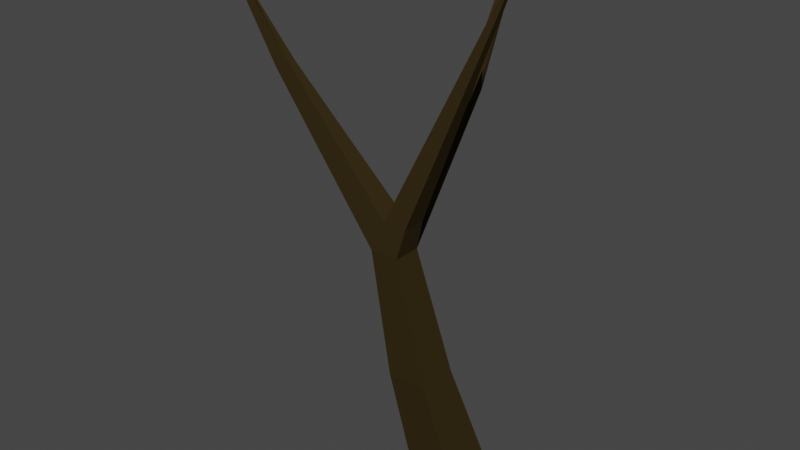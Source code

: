 # Source: tree4.blend  (saved by Blender 3.5.10; exported with 4.5.12 LTS)
import bpy
from mathutils import Matrix  # noqa: F401  (used for matrix-valued properties, if any)

bpy.ops.wm.read_factory_settings(use_empty=True)
scene = bpy.context.scene
scene.name = 'Scene'

# ---- collections
col_collection = bpy.data.collections.new('Collection'); scene.collection.children.link(col_collection)

# ---- materials (node trees are filled in below, after node groups)
mat_trunk_1_002 = bpy.data.materials.new('Trunk_1.002')
mat_trunk_1_002.alpha_threshold = 0.0
mat_trunk_1_002.use_transparent_shadow = False
mat_trunk_1_002.diffuse_color = (0.03583, 0.02455, 0.008489, 1.0)
mat_trunk_1_002.specular_color = (0.162, 0.162, 0.162)
mat_trunk_1_002.roughness = 0.5
mat_trunk_1_002.specular_intensity = 1.0
mat_treetop_1 = bpy.data.materials.new('Treetop_1')
mat_treetop_1.alpha_threshold = 0.0
mat_treetop_1.use_transparent_shadow = False
mat_treetop_1.diffuse_color = (1.0, 0.2649, 0.004086, 1.0)
mat_treetop_1.specular_color = (0.225, 0.225, 0.225)
mat_treetop_1.roughness = 0.5
mat_treetop_1.specular_intensity = 1.0

# ---- material node trees

# ---- world
world_world = bpy.data.worlds.new('World'); scene.world = world_world
world_world.use_nodes = True; world_world.node_tree.nodes.clear()
_N = world_world.node_tree.nodes; _L = world_world.node_tree.links
n0 = _N.new('ShaderNodeOutputWorld'); n0.name = 'World Output'; n0.location = (300, 300)
n1 = _N.new('ShaderNodeBackground'); n1.name = 'Background'; n1.location = (10, 300)
n1.inputs[0].default_value = (0.05088, 0.05088, 0.05088, 1.0)
_L.new(n1.outputs[0], n0.inputs[0])
n0.is_active_output = True
world_world.color = (0.05088, 0.05088, 0.05088)
world_world.use_sun_shadow = False
world_world.sun_shadow_jitter_overblur = 0.0

# ---- meshes
me_tree_1 = bpy.data.meshes.new('Tree_1')
me_tree_1.from_pydata([(-1.37, 0.04835, 1.565), (1.35, 0.04364, 1.545), (0.965, 3.779, 1.252), (-0.9895, 2.976, 1.244), (1.37, -0.04835, -1.565), (0.9799, 3.722, -1.056), (-1.35, -0.04364, -1.545), (-0.9747, 2.919, -1.064), (-0.1329, 7.842, 1.652), (-1.964, 7.842, 1.652), (-0.1329, 7.842, -0.1794), (-1.964, 7.842, -0.1794), (-1.497, 13.51, 1.772), (-2.791, 13.51, 1.772), (-1.497, 13.51, 0.4778), (-2.791, 13.51, 0.4778), (-2.214, 14.92, 1.667), (-1.13, 14.92, 1.667), (2.537, 24.74, 0.7386), (2.341, 24.74, 0.7386), (-1.13, 14.92, 0.5832), (2.537, 24.74, 0.5434), (-2.214, 14.92, 0.5832), (2.341, 24.74, 0.5434), (-8.017, 20.03, 0.4567), (-8.017, 20.03, 0.8253), (-8.672, 19.64, 0.4041), (-8.672, 19.64, 0.8779), (-11.15, 23.75, 0.6161), (-11.15, 23.75, 0.6659), (-11.42, 23.59, 0.6444), (-11.42, 23.59, 0.6377), (-1.383, 25.31, -5.639), (-1.352, 19.2, -3.406), (-1.208, 24.89, -5.745), (-1.483, 24.97, -5.745), (-1.257, 20.11, -3.3), (-2.137, 19.24, -3.406), (-1.798, 20.11, -3.3), (-0.01002, 0.04599, 1.555), (0.01002, -0.04599, -1.555), (-1.36, 0.002352, 0.01002), (1.36, -0.002352, -0.01002), (-1.907e-06, 0.0, 8.345e-07)], [], [(0, 39, 1, 2, 3), (1, 42, 4, 5, 2), (4, 40, 6, 7, 5), (6, 41, 0, 3, 7), (3, 2, 8, 9), (2, 5, 10, 8), (5, 7, 11, 10), (7, 3, 9, 11), (8, 12, 13, 9), (10, 14, 12, 8), (10, 11, 15, 14), (9, 13, 15, 11), (16, 17, 18, 19), (17, 20, 21, 18), (20, 22, 23, 21), (22, 16, 19, 23), (12, 17, 16, 13), (20, 17, 12, 14), (36, 33, 34, 32), (16, 22, 24, 25), (22, 15, 26, 24), (15, 13, 27, 26), (13, 16, 25, 27), (28, 25, 24, 29), (24, 26, 30, 29), (30, 26, 27, 31), (27, 25, 28, 31), (19, 18, 21, 23), (28, 29, 30, 31), (32, 34, 35), (33, 37, 35, 34), (38, 36, 32), (37, 38, 32, 35), (15, 22, 38, 37), (22, 20, 36, 38), (14, 15, 37, 33), (20, 14, 33, 36), (43, 40, 4, 42), (39, 43, 42, 1), (0, 41, 43, 39), (41, 6, 40, 43)])
me_tree_1.polygons.foreach_set('use_smooth', [1, 1, 1, 1, 0, 0, 0, 0, 0, 0, 0, 0, 0, 0, 0, 0, 0, 0, 0, 0, 0, 0, 0, 0, 0, 0, 0, 0, 0, 0, 0, 0, 0, 0, 0, 0, 0, 1, 1, 1, 1])
_k = set([(0, 3), (0, 39), (0, 41), (1, 2), (1, 39), (1, 42), (2, 3), (2, 5), (3, 7), (4, 5), (4, 40), (4, 42), (5, 7), (6, 7), (6, 40), (6, 41)])
me_tree_1.attributes.new('sharp_edge', 'BOOLEAN', 'EDGE').data.foreach_set('value', [ (min(e.vertices), max(e.vertices)) in _k for e in me_tree_1.edges])
_uv = me_tree_1.uv_layers.new(name='UVMap')
_uv.uv.foreach_set('vector', [0.0, 0.0, 0.5, 0.0, 1.0, 0.0, 1.0, 1.0, 0.0, 1.0, 0.0, 0.0, 0.5, 0.0, 1.0, 0.0, 1.0, 1.0, 0.0, 1.0, 0.0, 0.0, 0.5, 0.0, 1.0, 0.0, 1.0, 1.0, 0.0, 1.0, 0.0, 0.0, 0.5, 0.0, 1.0, 0.0, 1.0, 1.0, 0.0, 1.0, 0.0, 1.0, 1.0, 1.0, 1.0, 0.0, 0.0, 0.0, 0.0, 1.0, 1.0, 1.0, 1.0, 1.0, 1.0, 0.0, 0.0, 1.0, 1.0, 1.0, 0.0, 1.0, 1.0, 1.0, 0.0, 1.0, 1.0, 1.0, 0.0, 0.0, 0.0, 1.0, 1.0, 0.0, 1.0, 0.0, 0.0, 0.0, 0.0, 0.0, 1.0, 1.0, 1.0, 1.0, 1.0, 0.0, 1.0, 0.0, 1.0, 1.0, 0.0, 1.0, 0.0, 1.0, 1.0, 1.0, 0.0, 0.0, 0.0, 0.0, 0.0, 1.0, 0.0, 1.0, 0.0, 0.0, 1.0, 0.0, 1.0, 0.0, 0.0, 0.0, 1.0, 0.0, 1.0, 1.0, 1.0, 1.0, 1.0, 0.0, 1.0, 1.0, 0.0, 1.0, 0.0, 1.0, 1.0, 1.0, 0.0, 1.0, 0.0, 0.0, 0.0, 0.0, 0.0, 1.0, 1.0, 0.0, 1.0, 0.0, 0.0, 0.0, 0.0, 0.0, 1.0, 1.0, 1.0, 0.0, 1.0, 0.0, 1.0, 1.0, 1.0, 1.0, 1.0, 1.0, 1.0, 1.0, 1.0, 1.0, 0.0, 0.0, 0.0, 1.0, 0.0, 1.0, 0.0, 0.0, 0.0, 1.0, 0.0, 1.0, 0.0, 1.0, 0.0, 1.0, 0.0, 1.0, 0.0, 0.0, 0.0, 0.0, 0.0, 1.0, 0.0, 0.0, 0.0, 0.0, 0.0, 0.0, 0.0, 0.0, 0.0, 0.0, 0.0, 0.0, 0.0, 1.0, 0.0, 1.0, 0.0, 1.0, 0.0, 1.0, 0.0, 1.0, 0.0, 1.0, 0.0, 1.0, 0.0, 1.0, 0.0, 0.0, 0.0, 0.0, 0.0, 0.0, 0.0, 0.0, 0.0, 0.0, 0.0, 0.0, 0.0, 0.0, 1.0, 0.0, 1.0, 1.0, 0.0, 1.0, 0.0, 0.0, 0.0, 1.0, 0.0, 1.0, 0.0, 0.0, 1.0, 1.0, 1.0, 1.0, 0.0, 1.0, 1.0, 1.0, 0.0, 1.0, 0.0, 1.0, 1.0, 1.0, 0.0, 1.0, 0.5, 1.0, 0.0, 1.0, 0.0, 1.0, 0.0, 1.0, 0.0, 1.0, 0.0, 1.0, 0.0, 1.0, 0.0, 1.0, 0.0, 1.0, 0.0, 1.0, 0.0, 1.0, 1.0, 1.0, 0.5, 1.0, 0.0, 1.0, 1.0, 1.0, 0.0, 1.0, 0.0, 1.0, 1.0, 1.0, 1.0, 1.0, 1.0, 1.0, 1.0, 1.0, 1.0, 1.0, 0.25, 0.0, 0.0, 0.0, 0.0, 0.0, 0.0, 0.0, 0.5, 0.0, 0.25, 0.0, 0.0, 0.0, 0.0, 0.0, 1.0, 0.0, 0.5, 0.0, 0.25, 0.0, 0.5, 0.0, 0.5, 0.0, 0.0, 0.0, 0.0, 0.0, 0.25, 0.0])
me_tree_1.materials.append(mat_trunk_1_002)
me_tree_1.materials.append(mat_treetop_1)
me_tree_1.use_remesh_preserve_volume = False
me_tree_1.use_remesh_preserve_attributes = False
me_tree_1.use_mirror_vertex_groups = False
me_tree_1.update()
me_tree_1.normals_split_custom_set([tuple(v) for v in zip(*[iter([-0.01011, 0.08983, 0.9959, -0.009839, 0.09047, 0.9959, 0.007475, 0.07891, 0.9969, -0.02131, 0.09677, 0.9951, -0.05165, 0.1155, 0.992, 0.9947, 0.1026, 0.003587, 0.9947, 0.1026, 0.003587, 0.9947, 0.1026, 0.003587, 0.9947, 0.1026, 0.003587, 0.9947, 0.1026, 0.003587, -0.02296, 0.1489, -0.9886, -0.02291, 0.1421, -0.9896, -0.006975, 0.1612, -0.9869, -0.03296, 0.1411, -0.9894, -0.04872, 0.1289, -0.9905, -0.9918, 0.1275, -0.009898, -0.9918, 0.1275, -0.009898, -0.9918, 0.1275, -0.009898, -0.9918, 0.1275, -0.009898, -0.9918, 0.1275, -0.009898, 0.01612, -0.08625, 0.9961, 0.01612, -0.08625, 0.9961, 0.01612, -0.08625, 0.9961, 0.01612, -0.08625, 0.9961, 0.9654, 0.2608, -0.00013, 0.9654, 0.2608, -0.00013, 0.9654, 0.2608, -0.00013, 0.9654, 0.2608, -0.00013, -0.03662, 0.1828, -0.9825, -0.03662, 0.1828, -0.9825, -0.03662, 0.1828, -0.9825, -0.03662, 0.1828, -0.9825, -0.9805, -0.1966, -0.0008107, -0.9805, -0.1966, -0.0008107, -0.9805, -0.1966, -0.0008107, -0.9805, -0.1966, -0.0008107, -4.308e-07, -0.02129, 0.9998, -4.308e-07, -0.02129, 0.9998, -4.308e-07, -0.02129, 0.9998, -4.308e-07, -0.02129, 0.9998, 0.9722, 0.2341, 1.152e-06, 0.9722, 0.2341, 1.152e-06, 0.9722, 0.2341, 1.152e-06, 0.9722, 0.2341, 1.152e-06, 1.144e-08, 0.1152, -0.9933, 1.144e-08, 0.1152, -0.9933, 1.144e-08, 0.1152, -0.9933, 1.144e-08, 0.1152, -0.9933, -0.9895, -0.1445, 0.0, -0.9895, -0.1445, 0.0, -0.9895, -0.1445, 0.0, -0.9895, -0.1445, 0.0, -7.563e-07, 0.09414, 0.9956, -7.563e-07, 0.09414, 0.9956, -7.563e-07, 0.09414, 0.9956, -7.563e-07, 0.09414, 0.9956, 0.9368, -0.3499, 0.0, 0.9368, -0.3499, 0.0, 0.9368, -0.3499, 0.0, 0.9368, -0.3499, 0.0, 7.597e-08, -0.00405, -1.0, 7.597e-08, -0.00405, -1.0, 7.597e-08, -0.00405, -1.0, 7.597e-08, -0.00405, -1.0, -0.9071, 0.4209, 0.0, -0.9071, 0.4209, 0.0, -0.9071, 0.4209, 0.0, -0.9071, 0.4209, 0.0, -5.658e-07, 0.07436, 0.9972, -5.658e-07, 0.07436, 0.9972, -5.658e-07, 0.07436, 0.9972, -5.658e-07, 0.07436, 0.9972, 0.968, -0.251, 5.421e-07, 0.968, -0.251, 5.421e-07, 0.968, -0.251, 5.421e-07, 0.968, -0.251, 5.421e-07, 0.9381, 0.3224, 0.1265, 0.9896, -0.08809, -0.1135, 0.9887, -0.07866, -0.1277, 0.9916, -0.07234, -0.107, 0.6609, 0.7504, 1.369e-06, 0.6609, 0.7504, 1.369e-06, 0.6609, 0.7504, 1.369e-06, 0.6609, 0.7504, 1.369e-06, 0.06106, 0.04567, -0.9971, 0.06106, 0.04567, -0.9971, 0.06106, 0.04567, -0.9971, 0.06106, 0.04567, -0.9971, -0.7221, -0.6918, 0.0, -0.7221, -0.6918, 0.0, -0.7221, -0.6918, 0.0, -0.7221, -0.6918, 0.0, -0.03835, 0.1134, 0.9928, -0.03835, 0.1134, 0.9928, -0.03835, 0.1134, 0.9928, -0.03835, 0.1134, 0.9928, 0.7653, 0.6437, 1.968e-05, 0.7653, 0.6437, 1.968e-05, 0.7653, 0.6437, 1.968e-05, 0.7653, 0.6437, 1.968e-05, 0.03129, 0.08233, -0.9961, 0.03129, 0.08233, -0.9961, 0.03129, 0.08233, -0.9961, 0.03129, 0.08233, -0.9961, -0.8212, -0.5706, 0.0, -0.8212, -0.5706, 0.0, -0.8212, -0.5706, 0.0, -0.8212, -0.5706, 0.0, 0.03129, 0.08233, 0.9961, 0.03129, 0.08233, 0.9961, 0.03129, 0.08233, 0.9961, 0.03129, 0.08233, 0.9961, 0.0, 1.0, 0.0, 0.0, 1.0, 0.0, 0.0, 1.0, 0.0, 0.0, 1.0, 0.0, 0.5079, -0.8614, 0.0, 0.5079, -0.8614, 0.0, 0.5079, -0.8614, 0.0, 0.5079, -0.8614, 0.0, 0.0837, 0.2777, -0.957, 0.0837, 0.2777, -0.957, 0.0837, 0.2777, -0.957, -0.0441, -0.3759, -0.9256, -0.0441, -0.3759, -0.9256, -0.0441, -0.3759, -0.9256, -0.0441, -0.3759, -0.9256, 0.0, 0.4107, 0.9118, 0.0, 0.4107, 0.9118, 0.0, 0.4107, 0.9118, -0.8509, 0.1352, 0.5076, -0.9495, 0.1637, 0.2675, -0.9567, 0.1464, 0.2515, -0.9488, 0.1785, 0.2605, -0.9554, 0.217, 0.2003, -0.9501, 0.2215, 0.2196, -0.9016, 0.1693, 0.398, -0.9503, 0.2225, 0.2178, -9.047e-08, 0.5989, 0.8008, -9.047e-08, 0.5989, 0.8008, -9.047e-08, 0.5989, 0.8008, -9.047e-08, 0.5989, 0.8008, -0.01119, -0.5616, -0.8273, -0.01119, -0.5616, -0.8273, -0.01119, -0.5616, -0.8273, -0.01119, -0.5616, -0.8273, 0.8602, -0.3143, -0.4016, 0.8489, -0.3212, -0.4198, 0.8888, -0.01735, -0.458, 0.8503, -0.3182, -0.4192, -0.001493, -0.9996, 0.02677, -0.001511, -0.9996, 0.02955, -0.004616, -0.9997, 0.02488, 0.001952, -0.9997, 0.02514, -0.001511, -0.9996, 0.02955, -0.001493, -0.9996, 0.02677, 0.001952, -0.9997, 0.02514, -0.001511, -0.9996, 0.02955, -0.001511, -0.9996, 0.02955, -0.001511, -0.9996, 0.02955, -0.001493, -0.9996, 0.02677, -0.001511, -0.9996, 0.02955, -0.001511, -0.9996, 0.02955, -0.001511, -0.9996, 0.02955, -0.001511, -0.9996, 0.02955, -0.001493, -0.9996, 0.02677])] * 3)])

# ---- objects
ob_tree_1 = bpy.data.objects.new('Tree_1', me_tree_1)

# ---- transforms, parenting, visibility, modifiers, constraints
ob_tree_1.location = (0.0, 0.0, 0.0)
ob_tree_1.rotation_euler = (1.571, -0.0, 0.0)
ob_tree_1.lineart.crease_threshold = 0.0

# ---- collection membership
col_collection.objects.link(ob_tree_1)

# ---- scene / render settings (as saved in the file)
scene.frame_start = 1; scene.frame_end = 250; scene.frame_set(1)
scene.render.engine = 'BLENDER_EEVEE_NEXT'
scene.cycles.sampling_pattern = 'TABULATED_SOBOL'
scene.view_settings.view_transform = 'Filmic'
bpy.context.view_layer.update()

# ---- added for rendering (the .blend has no active camera and no usable light): camera, sun
cam_auto = bpy.data.cameras.new('AutoCamera')
cam_auto.lens = 50.0
cam_auto.sensor_width = 36.0
cam_auto.clip_end = 1000.0
ob_auto_camera = bpy.data.objects.new('AutoCamera', cam_auto)
scene.collection.objects.link(ob_auto_camera)
ob_auto_camera.location = (23.2254, -31.2119, 34.7613)
ob_auto_camera.rotation_euler = (1.09748, -7.21219e-08, 0.694738)
scene.camera = ob_auto_camera
light_auto_sun = bpy.data.lights.new('AutoSun', 'SUN')
light_auto_sun.energy = 3.0
light_auto_sun.angle = 0.0523599
ob_auto_sun = bpy.data.objects.new('AutoSun', light_auto_sun)
scene.collection.objects.link(ob_auto_sun)
ob_auto_sun.rotation_euler = (0.872665, 0.174533, 0.523599)
bpy.context.view_layer.update()
